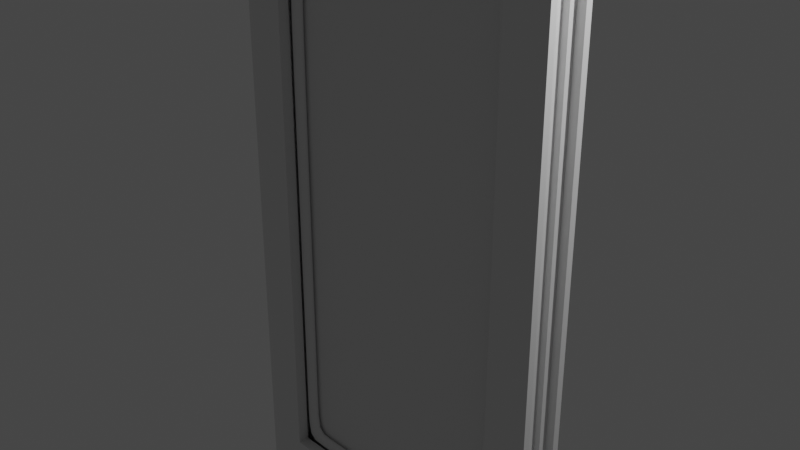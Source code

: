 # Source: glass_door.blend  (saved by Blender 4.0.36; exported with 4.5.12 LTS)
import bpy
from mathutils import Matrix  # noqa: F401  (used for matrix-valued properties, if any)

bpy.ops.wm.read_factory_settings(use_empty=True)
scene = bpy.context.scene
scene.name = 'Scene'

# ---- collections
col_collection = bpy.data.collections.new('Collection'); scene.collection.children.link(col_collection)

# ---- world
world_world = bpy.data.worlds.new('World'); scene.world = world_world
world_world.use_nodes = True; world_world.node_tree.nodes.clear()
_N = world_world.node_tree.nodes; _L = world_world.node_tree.links
n0 = _N.new('ShaderNodeOutputWorld'); n0.name = 'World Output'; n0.location = (300, 300)
n1 = _N.new('ShaderNodeBackground'); n1.name = 'Background'; n1.location = (10, 300)
n1.inputs[0].default_value = (0.05088, 0.05088, 0.05088, 1.0)
_L.new(n1.outputs[0], n0.inputs[0])
n0.is_active_output = True
world_world.color = (0.05088, 0.05088, 0.05088)
world_world.use_sun_shadow = False
world_world.sun_shadow_jitter_overblur = 0.0

# ---- cameras
cam_camera = bpy.data.cameras.new('Camera')
cam_camera.clip_end = 100.0
cam_camera.ortho_scale = 7.314

# ---- lights
light_light = bpy.data.lights.new('Light', 'POINT')
light_light.transmission_factor = 0.0
light_light.use_soft_falloff = False
light_light.energy = 1000.0
light_light.shadow_soft_size = 0.1
light_light.shadow_maximum_resolution = 0.006
light_light.use_absolute_resolution = True

# ---- meshes
me_cube = bpy.data.meshes.new('Cube')
me_cube.from_pydata([(-1.502, -0.2635, -3.502), (-1.502, -0.2635, 3.502), (1.502, -0.2635, -3.502), (1.502, -0.2635, 3.502), (1.903, -0.09554, 3.903), (-1.903, -0.09554, -3.903), (1.903, -0.09554, -3.903), (-1.903, -0.09554, 3.903), (-2.0, -0.1877, -4.0), (2.0, -0.1877, 4.0), (-2.0, -0.1877, 4.0), (2.0, -0.1877, -4.0), (-1.903, -0.1877, 3.903), (1.903, -0.1877, -3.903), (-1.903, -0.1877, -3.903), (1.903, -0.1877, 3.903), (1.833, -0.09554, 3.833), (1.833, -0.09554, -3.833), (-1.833, -0.09554, 3.833), (-1.833, -0.09554, -3.833), (-1.833, 0.0, -3.833), (1.833, 0.0, 3.833), (-1.833, 0.0, 3.833), (1.833, 0.0, -3.833), (-2.0, -0.2635, -4.0), (-2.0, -0.2635, 4.0), (2.0, -0.2635, 4.0), (2.0, -0.2635, -4.0), (-1.597, -0.2635, -3.597), (-1.597, -0.2635, 3.597), (1.597, -0.2635, 3.597), (1.597, -0.2635, -3.597), (-1.502, -0.1328, -3.502), (-1.502, -0.1328, 3.502), (1.502, -0.1328, 3.502), (1.502, -0.1328, -3.502)], [], [(11, 9, 26, 27), (1, 0, 32, 33), (8, 11, 27, 24), (9, 10, 25, 26), (8, 10, 12, 14), (24, 25, 10, 8), (11, 8, 14, 13), (14, 12, 7, 5), (5, 7, 18, 19), (4, 7, 12, 15), (5, 6, 13, 14), (6, 4, 15, 13), (7, 4, 16, 18), (9, 11, 13, 15), (10, 9, 15, 12), (21, 22, 18, 16), (19, 18, 22, 20), (23, 21, 16, 17), (20, 23, 17, 19), (4, 6, 17, 16), (6, 5, 19, 17), (28, 29, 25, 24), (30, 31, 27, 26), (31, 28, 24, 27), (29, 30, 26, 25), (0, 1, 29, 28), (3, 2, 31, 30), (2, 0, 28, 31), (1, 3, 30, 29), (3, 1, 33, 34), (2, 3, 34, 35), (0, 2, 35, 32)])
_uv = me_cube.uv_layers.new(name='UVMap')
_uv.uv.foreach_set('vector', [0.375, 0.714, 0.625, 0.714, 0.625, 0.75, 0.375, 0.75, 0.6094, 0.9689, 0.3906, 0.9689, 0.3906, 0.9689, 0.6094, 0.9689, 0.125, 0.714, 0.375, 0.714, 0.375, 0.75, 0.125, 0.75, 0.625, 0.714, 0.875, 0.714, 0.875, 0.75, 0.625, 0.75, 0.375, 0.03595, 0.625, 0.03595, 0.625, 0.03595, 0.375, 0.03595, 0.375, 0.0, 0.625, 0.0, 0.625, 0.03595, 0.375, 0.03595, 0.375, 0.714, 0.125, 0.714, 0.125, 0.714, 0.375, 0.714, 0.375, 0.03595, 0.625, 0.03595, 0.625, 0.07968, 0.375, 0.07968, 0.375, 0.07968, 0.625, 0.07968, 0.625, 0.07968, 0.375, 0.07968, 0.625, 0.6703, 0.875, 0.6703, 0.875, 0.714, 0.625, 0.714, 0.125, 0.6703, 0.375, 0.6703, 0.375, 0.714, 0.125, 0.714, 0.375, 0.6703, 0.625, 0.6703, 0.625, 0.714, 0.375, 0.714, 0.875, 0.6703, 0.625, 0.6703, 0.625, 0.6703, 0.875, 0.6703, 0.625, 0.714, 0.375, 0.714, 0.375, 0.714, 0.625, 0.714, 0.875, 0.714, 0.625, 0.714, 0.625, 0.714, 0.875, 0.714, 0.625, 0.625, 0.875, 0.625, 0.875, 0.6703, 0.625, 0.6703, 0.375, 0.07968, 0.625, 0.07968, 0.625, 0.125, 0.375, 0.125, 0.375, 0.625, 0.625, 0.625, 0.625, 0.6703, 0.375, 0.6703, 0.125, 0.625, 0.375, 0.625, 0.375, 0.6703, 0.125, 0.6703, 0.625, 0.6703, 0.375, 0.6703, 0.375, 0.6703, 0.625, 0.6703, 0.375, 0.6703, 0.125, 0.6703, 0.125, 0.6703, 0.375, 0.6703, 0.3876, 0.9748, 0.6124, 0.9748, 0.625, 1.0, 0.375, 1.0, 0.6124, 0.7752, 0.3876, 0.7752, 0.375, 0.75, 0.625, 0.75, 0.3876, 0.7752, 0.3876, 0.9748, 0.375, 1.0, 0.375, 0.75, 0.6124, 0.9748, 0.6124, 0.7752, 0.625, 0.75, 0.625, 1.0, 0.3906, 0.9689, 0.6094, 0.9689, 0.6124, 0.9748, 0.3876, 0.9748, 0.6094, 0.7811, 0.3906, 0.7811, 0.3876, 0.7752, 0.6124, 0.7752, 0.3906, 0.7811, 0.3906, 0.9689, 0.3876, 0.9748, 0.3876, 0.7752, 0.6094, 0.9689, 0.6094, 0.7811, 0.6124, 0.7752, 0.6124, 0.9748, 0.6094, 0.7811, 0.6094, 0.9689, 0.6094, 0.9689, 0.6094, 0.7811, 0.3906, 0.7811, 0.6094, 0.7811, 0.6094, 0.7811, 0.3906, 0.7811, 0.3906, 0.9689, 0.3906, 0.7811, 0.3906, 0.7811, 0.3906, 0.9689])
me_cube.update()
me_cube_001 = bpy.data.meshes.new('Cube.001')
me_cube_001.from_pydata([(-1.502, -0.1328, -3.502), (-1.502, -0.1328, 3.502), (1.502, -0.1328, 3.502), (1.502, -0.1328, -3.502), (-1.387, -0.1328, -3.387), (-1.387, -0.1328, 3.387), (1.387, -0.1328, 3.387), (1.387, -0.1328, -3.387), (-1.387, -0.03889, -3.387), (-1.387, -0.03889, 3.387), (1.387, -0.03889, 3.387), (1.387, -0.03889, -3.387), (-1.502, -0.03889, -3.502), (-1.502, -0.03889, 3.502), (1.502, -0.03889, 3.502), (1.502, -0.03889, -3.502), (-1.324, -0.08583, -3.324), (1.324, -0.08583, -3.324), (-1.324, -0.08583, 3.324), (1.324, -0.08583, 3.324), (0.0, -0.1328, 3.387), (0.0, -0.1328, 3.502), (0.0, -0.03889, 3.387), (0.0, -0.03889, 3.502), (0.0, -0.08583, 3.324), (0.0, -0.1328, -3.387), (0.0, -0.1328, -3.502), (0.0, -0.03889, -3.387), (0.0, -0.03889, -3.502), (0.0, -0.08583, -3.324), (1.387, -0.1328, 0.0), (1.502, -0.1328, 0.0), (1.387, -0.03889, 0.0), (1.502, -0.03889, 0.0), (1.324, -0.08583, 0.0), (-1.387, -0.1328, 0.0), (-1.502, -0.1328, 0.0), (-1.387, -0.03889, 0.0), (-1.502, -0.03889, 0.0), (-1.324, -0.08583, 0.0), (-1.185, -0.1328, 3.387), (-1.283, -0.1328, 3.502), (-1.185, -0.03889, 3.387), (-1.283, -0.03889, 3.502), (-1.131, -0.08583, 3.324), (1.158, -0.1328, 3.387), (1.255, -0.1328, 3.502), (1.158, -0.03889, 3.387), (1.255, -0.03889, 3.502), (1.106, -0.08583, 3.324), (-1.324, -0.08583, -3.324), (-1.387, -0.1328, -3.387), (-1.502, -0.1328, -3.502), (-1.387, -0.03889, -3.387), (-1.502, -0.03889, -3.502), (1.162, -0.1328, -3.387), (1.259, -0.1328, -3.502), (1.162, -0.03889, -3.387), (1.259, -0.03889, -3.502), (1.109, -0.08583, -3.324)], [], [(35, 36, 1, 5), (30, 31, 3, 7), (25, 26, 0, 4), (45, 46, 2, 6), (37, 9, 13, 38), (32, 11, 15, 33), (27, 8, 12, 28), (47, 10, 14, 48), (56, 3, 15, 58), (52, 0, 12, 54), (29, 16, 8, 27), (39, 18, 9, 37), (41, 1, 13, 43), (31, 2, 14, 33), (49, 19, 10, 47), (34, 17, 11, 32), (30, 7, 17, 34), (45, 6, 19, 49), (35, 5, 18, 39), (25, 4, 16, 29), (40, 20, 24, 44), (44, 24, 22, 42), (46, 21, 23, 48), (42, 22, 23, 43), (40, 41, 21, 20), (55, 25, 29, 59), (59, 29, 27, 57), (0, 26, 28, 12), (57, 27, 28, 58), (55, 56, 26, 25), (6, 30, 34, 19), (19, 34, 32, 10), (3, 31, 33, 15), (10, 32, 33, 14), (6, 2, 31, 30), (51, 35, 39, 50), (50, 39, 37, 53), (1, 36, 38, 13), (53, 37, 38, 54), (51, 52, 36, 35), (5, 1, 41, 40), (9, 42, 43, 13), (18, 44, 42, 9), (5, 40, 44, 18), (21, 41, 43, 23), (2, 46, 48, 14), (20, 45, 49, 24), (24, 49, 47, 22), (22, 47, 48, 23), (20, 21, 46, 45), (4, 0, 52, 51), (8, 53, 54, 12), (16, 50, 53, 8), (4, 51, 50, 16), (36, 52, 54, 38), (7, 3, 56, 55), (11, 57, 58, 15), (17, 59, 57, 11), (7, 55, 59, 17), (26, 56, 58, 28)])
_uv = me_cube_001.uv_layers.new(name='UVMap')
_uv.uv.foreach_set('vector', [0.5, 0.9617, 0.5, 0.9689, 0.6094, 0.9689, 0.6058, 0.9617, 0.5, 0.7883, 0.5, 0.7811, 0.3906, 0.7811, 0.3942, 0.7883, 0.3942, 0.875, 0.3906, 0.875, 0.3906, 0.9689, 0.3942, 0.9617, 0.6058, 0.8026, 0.6094, 0.7966, 0.6094, 0.7811, 0.6058, 0.7883, 0.5, 0.9617, 0.6058, 0.9617, 0.6094, 0.9689, 0.5, 0.9689, 0.5, 0.7883, 0.3942, 0.7883, 0.3906, 0.7811, 0.5, 0.7811, 0.3942, 0.875, 0.3942, 0.9617, 0.3906, 0.9689, 0.3906, 0.875, 0.6058, 0.8026, 0.6058, 0.7883, 0.6094, 0.7811, 0.6094, 0.7966, 0.3906, 0.7963, 0.3906, 0.7811, 0.3906, 0.7811, 0.3906, 0.7963, 0.3906, 0.9689, 0.3906, 0.9689, 0.3906, 0.9689, 0.3906, 0.9689, 0.3942, 0.875, 0.3942, 0.9617, 0.3942, 0.9617, 0.3942, 0.875, 0.5, 0.9617, 0.6058, 0.9617, 0.6058, 0.9617, 0.5, 0.9617, 0.6094, 0.9552, 0.6094, 0.9689, 0.6094, 0.9689, 0.6094, 0.9552, 0.5, 0.7811, 0.6094, 0.7811, 0.6094, 0.7811, 0.5, 0.7811, 0.6058, 0.8026, 0.6058, 0.7883, 0.6058, 0.7883, 0.6058, 0.8026, 0.5, 0.7883, 0.3942, 0.7883, 0.3942, 0.7883, 0.5, 0.7883, 0.5, 0.7883, 0.3942, 0.7883, 0.3942, 0.7883, 0.5, 0.7883, 0.6058, 0.8026, 0.6058, 0.7883, 0.6058, 0.7883, 0.6058, 0.8026, 0.5, 0.9617, 0.6058, 0.9617, 0.6058, 0.9617, 0.5, 0.9617, 0.3942, 0.875, 0.3942, 0.9617, 0.3942, 0.9617, 0.3942, 0.875, 0.6058, 0.949, 0.6058, 0.875, 0.6058, 0.875, 0.6058, 0.949, 0.6058, 0.949, 0.6058, 0.875, 0.6058, 0.875, 0.6058, 0.949, 0.6094, 0.7966, 0.6094, 0.875, 0.6094, 0.875, 0.6094, 0.7966, 0.6058, 0.949, 0.6058, 0.875, 0.6094, 0.875, 0.6094, 0.9552, 0.6058, 0.949, 0.6094, 0.9552, 0.6094, 0.875, 0.6058, 0.875, 0.3942, 0.8024, 0.3942, 0.875, 0.3942, 0.875, 0.3942, 0.8024, 0.3942, 0.8024, 0.3942, 0.875, 0.3942, 0.875, 0.3942, 0.8024, 0.3906, 0.9689, 0.3906, 0.875, 0.3906, 0.875, 0.3906, 0.9689, 0.3942, 0.8024, 0.3942, 0.875, 0.3906, 0.875, 0.3906, 0.7963, 0.3942, 0.8024, 0.3906, 0.7963, 0.3906, 0.875, 0.3942, 0.875, 0.6058, 0.7883, 0.5, 0.7883, 0.5, 0.7883, 0.6058, 0.7883, 0.6058, 0.7883, 0.5, 0.7883, 0.5, 0.7883, 0.6058, 0.7883, 0.3906, 0.7811, 0.5, 0.7811, 0.5, 0.7811, 0.3906, 0.7811, 0.6058, 0.7883, 0.5, 0.7883, 0.5, 0.7811, 0.6094, 0.7811, 0.6058, 0.7883, 0.6094, 0.7811, 0.5, 0.7811, 0.5, 0.7883, 0.3942, 0.9617, 0.5, 0.9617, 0.5, 0.9617, 0.3942, 0.9617, 0.3942, 0.9617, 0.5, 0.9617, 0.5, 0.9617, 0.3942, 0.9617, 0.6094, 0.9689, 0.5, 0.9689, 0.5, 0.9689, 0.6094, 0.9689, 0.3942, 0.9617, 0.5, 0.9617, 0.5, 0.9689, 0.3906, 0.9689, 0.3942, 0.9617, 0.3906, 0.9689, 0.5, 0.9689, 0.5, 0.9617, 0.6058, 0.9617, 0.6094, 0.9689, 0.6094, 0.9552, 0.6058, 0.949, 0.6058, 0.9617, 0.6058, 0.949, 0.6094, 0.9552, 0.6094, 0.9689, 0.6058, 0.9617, 0.6058, 0.949, 0.6058, 0.949, 0.6058, 0.9617, 0.6058, 0.9617, 0.6058, 0.949, 0.6058, 0.949, 0.6058, 0.9617, 0.6094, 0.875, 0.6094, 0.9552, 0.6094, 0.9552, 0.6094, 0.875, 0.6094, 0.7811, 0.6094, 0.7966, 0.6094, 0.7966, 0.6094, 0.7811, 0.6058, 0.875, 0.6058, 0.8026, 0.6058, 0.8026, 0.6058, 0.875, 0.6058, 0.875, 0.6058, 0.8026, 0.6058, 0.8026, 0.6058, 0.875, 0.6058, 0.875, 0.6058, 0.8026, 0.6094, 0.7966, 0.6094, 0.875, 0.6058, 0.875, 0.6094, 0.875, 0.6094, 0.7966, 0.6058, 0.8026, 0.3942, 0.9617, 0.3906, 0.9689, 0.3906, 0.9689, 0.3942, 0.9617, 0.3942, 0.9617, 0.3942, 0.9617, 0.3906, 0.9689, 0.3906, 0.9689, 0.3942, 0.9617, 0.3942, 0.9617, 0.3942, 0.9617, 0.3942, 0.9617, 0.3942, 0.9617, 0.3942, 0.9617, 0.3942, 0.9617, 0.3942, 0.9617, 0.5, 0.9689, 0.3906, 0.9689, 0.3906, 0.9689, 0.5, 0.9689, 0.3942, 0.7883, 0.3906, 0.7811, 0.3906, 0.7963, 0.3942, 0.8024, 0.3942, 0.7883, 0.3942, 0.8024, 0.3906, 0.7963, 0.3906, 0.7811, 0.3942, 0.7883, 0.3942, 0.8024, 0.3942, 0.8024, 0.3942, 0.7883, 0.3942, 0.7883, 0.3942, 0.8024, 0.3942, 0.8024, 0.3942, 0.7883, 0.3906, 0.875, 0.3906, 0.7963, 0.3906, 0.7963, 0.3906, 0.875])
me_cube_001.update()
me_cube_003 = bpy.data.meshes.new('Cube.003')
me_cube_003.from_pydata([(-1.502, -0.03889, -3.502), (-1.502, -0.03889, 3.502), (1.502, -0.03889, 3.502), (1.502, -0.03889, -3.502), (-1.502, 0.0, -3.502), (-1.502, 0.0, 3.502), (1.502, 0.0, 3.502), (1.502, 0.0, -3.502)], [], [(1, 0, 3, 2), (5, 6, 7, 4), (2, 3, 7, 6), (3, 0, 4, 7), (0, 1, 5, 4), (1, 2, 6, 5)])
_uv = me_cube_003.uv_layers.new(name='UVMap')
_uv.uv.foreach_set('vector', [0.0, 0.0, 0.0, 0.0, 0.0, 0.0, 0.0, 0.0, 0.0, 0.0, 0.0, 0.0, 0.0, 0.0, 0.0, 0.0, 0.0, 0.0, 0.0, 0.0, 0.0, 0.0, 0.0, 0.0, 0.0, 0.0, 0.0, 0.0, 0.0, 0.0, 0.0, 0.0, 0.0, 0.0, 0.0, 0.0, 0.0, 0.0, 0.0, 0.0, 0.0, 0.0, 0.0, 0.0, 0.0, 0.0, 0.0, 0.0])
me_cube_003.update()

# ---- objects
ob_light = bpy.data.objects.new('Light', light_light)
ob_camera = bpy.data.objects.new('Camera', cam_camera)
ob_door = bpy.data.objects.new('door', me_cube)
ob_rubber = bpy.data.objects.new('rubber', me_cube_001)
ob_glass = bpy.data.objects.new('glass', me_cube_003)

# ---- transforms, parenting, visibility, modifiers, constraints
ob_light.location = (4.076, 1.005, 5.904)
ob_light.rotation_euler = (0.6503, 0.05522, 1.866)
ob_light.lock_rotations_4d = False
ob_light.empty_display_type = 'ARROWS'
ob_light.color = (0.0, 0.0, 0.0, 0.0)
ob_light.lineart.crease_threshold = 0.0
ob_camera.location = (7.359, -6.926, 4.958)
ob_camera.rotation_euler = (1.109, 0.0, 0.8149)
ob_camera.lock_rotations_4d = False
ob_camera.empty_display_type = 'ARROWS'
ob_camera.color = (0.0, 0.0, 0.0, 0.0)
ob_camera.display_type = 'WIRE'
ob_camera.lineart.crease_threshold = 0.0
ob_door.location = (0.0, 0.0, 0.0)
_m = ob_door.modifiers.new('Mirror', 'MIRROR')
_m.use_axis = (False, True, False)
ob_rubber.location = (0.0, 0.0, 0.0)
_m = ob_rubber.modifiers.new('Mirror', 'MIRROR')
_m.use_axis = (False, True, False)
_m = ob_rubber.modifiers.new('Subdivision', 'SUBSURF')
_m.levels = 3
ob_glass.location = (0.0, 0.0, 0.0)
_m = ob_glass.modifiers.new('Mirror', 'MIRROR')
_m.use_axis = (False, True, False)

# ---- collection membership
col_collection.objects.link(ob_light)
col_collection.objects.link(ob_camera)
col_collection.objects.link(ob_door)
col_collection.objects.link(ob_rubber)
col_collection.objects.link(ob_glass)

# ---- scene / render settings (as saved in the file)
scene.camera = ob_camera
scene.frame_start = 1; scene.frame_end = 250; scene.frame_set(1)
scene.render.engine = 'BLENDER_EEVEE_NEXT'
scene.cycles.sampling_pattern = 'TABULATED_SOBOL'
scene.view_settings.view_transform = 'Filmic'
bpy.context.view_layer.update()
